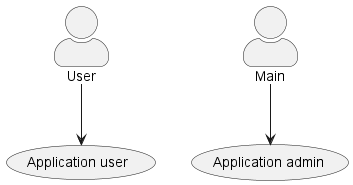

The diagram above was rendered by PlantUML. Its source (embedded in the PNG):
@startuml diagrama12

skinparam actorStyle awesome
:User: --> (user)
"Application user" as (user)

"Main" as Admin
Admin --> (Application admin)

@enduml